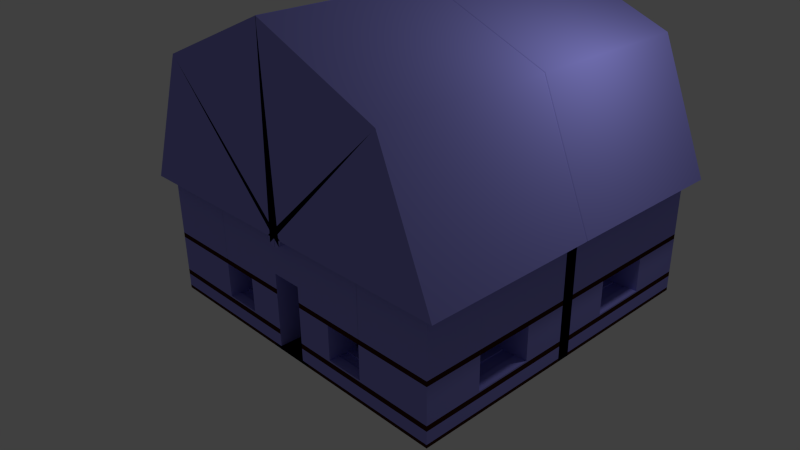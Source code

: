 # Source: HAUSEEEblend.blend  (saved by Blender 2.66.1; exported with 4.5.12 LTS)
import bpy
from mathutils import Matrix  # noqa: F401  (used for matrix-valued properties, if any)

bpy.ops.wm.read_factory_settings(use_empty=True)
scene = bpy.context.scene
scene.name = 'Scene'

# ---- collections
col_collection_1 = bpy.data.collections.new('Collection 1'); scene.collection.children.link(col_collection_1)

# ---- materials (node trees are filled in below, after node groups)
mat_material_001 = bpy.data.materials.new('Material.001')
mat_material_001.alpha_threshold = 0.0
mat_material_001.use_transparent_shadow = False
mat_material_001.diffuse_color = (0.04696, 0.01262, 0.0, 1.0)
mat_material_001.roughness = 0.5
mat_material_001.line_color = (0.0, 0.0, 0.0, 1.0)
mat_material_002 = bpy.data.materials.new('Material.002')
mat_material_002.alpha_threshold = 0.0
mat_material_002.use_transparent_shadow = False
mat_material_002.diffuse_color = (0.3002, 0.2892, 0.8, 1.0)
mat_material_002.roughness = 0.5
mat_material_002.line_color = (0.0, 0.0, 0.0, 1.0)

# ---- material node trees

# ---- world
world_world = bpy.data.worlds.new('World'); scene.world = world_world
world_world.color = (0.05088, 0.05088, 0.05088)
world_world.use_sun_shadow = False
world_world.sun_shadow_jitter_overblur = 0.0
world_world.cycles.sampling_method = 'MANUAL'
world_world.cycles.sample_map_resolution = 256

# ---- cameras
cam_camera = bpy.data.cameras.new('Camera')
cam_camera.clip_end = 100.0
cam_camera.lens = 35.0
cam_camera.sensor_width = 32.0
cam_camera.sensor_height = 18.0
cam_camera.ortho_scale = 7.314
cam_camera.dof.focus_distance = 0.0
cam_camera.dof.aperture_fstop = 128.0

# ---- lights
light_lamp = bpy.data.lights.new('Lamp', 'POINT')
light_lamp.transmission_factor = 0.0
light_lamp.cutoff_distance = 30.0
light_lamp.energy = 100.0
light_lamp.shadow_buffer_clip_start = 1.001
light_lamp.shadow_soft_size = 0.1
light_lamp.shadow_maximum_resolution = 0.006
light_lamp.use_absolute_resolution = True
light_lamp.cycles.use_multiple_importance_sampling = False

# ---- meshes
me_plane = bpy.data.meshes.new('Plane')
me_plane.from_pydata([(1.0, -1.0, 0.0), (-0.1345, -1.0, 0.0), (1.0, 0.03995, 0.0), (-0.1345, 0.03995, 0.0), (0.7731, -1.0, 0.0), (0.5462, -1.0, 0.0), (0.3193, -1.0, 0.0), (0.09237, -1.0, 0.0), (0.7731, 0.03995, 0.0), (0.5462, 0.03995, 0.0), (0.3193, 0.03995, 0.0), (0.09237, 0.03995, 0.0), (1.0, -0.8267, 0.0), (1.0, -0.6534, 0.0), (1.0, -0.48, 0.0), (1.0, -0.3067, 0.0), (1.0, -0.1334, 0.0), (-0.1345, -0.1334, 0.0), (-0.1345, -0.3067, 0.0), (-0.1345, -0.48, 0.0), (-0.1345, -0.6534, 0.0), (-0.1345, -0.8267, 0.0), (0.09237, -0.8267, 0.0), (0.09237, -0.6534, 0.0), (0.09237, -0.48, 0.0), (0.09237, -0.3067, 0.0), (0.09237, -0.1334, 0.0), (0.3193, -0.8267, 0.0), (0.3193, -0.6534, 0.0), (0.3193, -0.48, 0.0), (0.3193, -0.3067, 0.0), (0.3193, -0.1334, 0.0), (0.5462, -0.8267, 0.0), (0.5462, -0.6534, 0.0), (0.5462, -0.48, 0.0), (0.5462, -0.3067, 0.0), (0.5462, -0.1334, 0.0), (0.7731, -0.8267, 0.0), (0.7731, -0.6534, 0.0), (0.7731, -0.48, 0.0), (0.7731, -0.3067, 0.0), (0.7731, -0.1334, 0.0), (-0.1345, -0.8845, 0.0), (-0.1345, -0.9422, 0.0), (1.0, -0.8845, 0.0), (1.0, -0.9422, 0.0), (1.0, -0.9422, 0.09565), (1.0, -0.8845, 0.09565), (0.7731, -0.1334, 0.09565), (0.7731, -0.3067, 0.09565), (0.7731, -0.48, 0.09565), (0.7731, -0.6534, 0.09565), (0.7731, -0.8267, 0.09565), (0.5462, -0.8267, 0.09565), (0.8487, -1.0, 0.0), (0.9244, -1.0, 0.0), (0.8487, 0.03995, 0.0), (0.9244, 0.03995, 0.0), (0.3193, -0.8267, 0.09565), (0.09237, -0.8267, 0.09565), (1.0, -0.1334, 0.09565), (1.0, -0.3067, 0.09565), (1.0, -0.48, 0.09565), (1.0, -0.6534, 0.09565), (1.0, -0.8267, 0.09565), (0.7731, 0.03995, 0.09565), (0.09237, -1.0, 0.09565), (0.3193, -1.0, 0.09565), (0.5462, -1.0, 0.09565), (0.7731, -1.0, 0.09565), (1.0, 0.03995, 0.09565), (1.0, -1.0, 0.09565), (1.0, -1.0, 0.02043), (-0.1345, -1.0, 0.02043), (1.0, 0.03995, 0.02043), (0.7731, -1.0, 0.02043), (0.5462, -1.0, 0.02043), (0.3193, -1.0, 0.02043), (0.09237, -1.0, 0.02043), (0.7731, 0.03995, 0.02043), (1.0, -0.8267, 0.02043), (1.0, -0.6534, 0.02043), (1.0, -0.48, 0.02043), (1.0, -0.3067, 0.02043), (1.0, -0.1334, 0.02043), (-0.1345, -0.8267, 0.02043), (0.09237, -0.8267, 0.02043), (0.3193, -0.8267, 0.02043), (0.5462, -0.8267, 0.02043), (0.7731, -0.8267, 0.02043), (0.7731, -0.6534, 0.02043), (0.7731, -0.48, 0.02043), (0.7731, -0.3067, 0.02043), (0.7731, -0.1334, 0.02043), (-0.1345, -0.8845, 0.02043), (-0.1345, -0.9422, 0.02043), (1.0, -0.8845, 0.02043), (1.0, -0.9422, 0.02043), (0.09237, -0.8845, 0.02043), (0.09237, -0.9422, 0.02043), (0.7731, -1.0, 0.127), (0.5462, -1.0, 0.127), (0.3193, -1.0, 0.127), (0.09237, -1.0, 0.127), (0.7731, 0.03995, 0.127), (1.0, -0.8267, 0.127), (0.8487, -1.0, 0.02043), (0.9244, -1.0, 0.02043), (0.8487, 0.03995, 0.02043), (0.9244, 0.03995, 0.02043), (1.0, -0.6534, 0.127), (1.0, -0.48, 0.127), (1.0, -0.3067, 0.127), (1.0, -0.1334, 0.127), (0.09237, -0.8267, 0.127), (0.3193, -0.8267, 0.127), (0.5462, -0.8267, 0.127), (0.7731, -0.8267, 0.127), (0.7731, -0.6534, 0.127), (0.7731, -0.48, 0.127), (0.7731, -0.3067, 0.127), (0.7731, -0.1334, 0.127), (1.0, -0.8845, 0.127), (1.0, -0.9422, 0.127), (0.09237, -0.8845, 0.09565), (0.09237, -0.9422, 0.09565), (1.0, -0.9422, 0.136), (1.0, -0.8845, 0.136), (0.7731, -0.1334, 0.136), (0.7731, -0.3067, 0.136), (0.7731, -0.48, 0.136), (0.7731, -0.6534, 0.136), (0.8487, -1.0, 0.09565), (0.9244, -1.0, 0.09565), (0.8487, 0.03995, 0.09565), (0.9244, 0.03995, 0.09565), (0.7731, -0.8267, 0.136), (0.5462, -0.8267, 0.136), (0.3193, -0.8267, 0.136), (0.09237, -0.8267, 0.136), (1.0, -0.1334, 0.136), (1.0, -0.3067, 0.136), (1.0, -0.48, 0.136), (1.0, -0.6534, 0.136), (1.0, -0.8267, 0.136), (0.7731, 0.03995, 0.136), (0.09237, -1.0, 0.136), (0.3193, -1.0, 0.136), (0.5462, -1.0, 0.136), (0.7731, -1.0, 0.136), (1.0, 0.03995, 0.127), (1.0, -1.0, 0.127), (0.09237, -0.8845, 0.127), (0.09237, -0.9422, 0.127), (0.3193, -0.8845, 0.127), (0.3193, -0.9422, 0.127), (0.5462, -0.8845, 0.127), (0.5462, -0.9422, 0.127), (1.0, -0.1334, 0.3409), (0.09237, -0.8267, 0.3409), (0.8487, -1.0, 0.127), (0.9244, -1.0, 0.127), (0.8487, 0.03995, 0.127), (0.9244, 0.03995, 0.127), (0.3193, -0.8267, 0.3409), (0.5462, -0.8267, 0.3409), (0.9244, -0.6534, 0.127), (0.8487, -0.6534, 0.127), (0.9244, -0.48, 0.127), (0.8487, -0.48, 0.127), (0.9244, -0.3067, 0.127), (0.8487, -0.3067, 0.127), (0.7731, -0.8267, 0.3409), (0.7731, -0.6534, 0.3409), (0.7731, -0.3067, 0.3409), (0.7731, -0.1334, 0.3409), (1.0, -0.8845, 0.3409), (1.0, -0.9422, 0.3409), (1.0, 0.03995, 0.136), (1.0, -1.0, 0.136), (0.09237, -0.8845, 0.136), (0.09237, -0.9422, 0.136), (0.3193, -0.8845, 0.136), (0.3193, -0.9422, 0.136), (0.5462, -0.8845, 0.136), (0.5462, -0.9422, 0.136), (1.0, -0.9422, 0.371), (1.0, -0.8845, 0.371), (0.8487, -1.0, 0.136), (0.9244, -1.0, 0.136), (0.8487, 0.03995, 0.136), (0.9244, 0.03995, 0.136), (0.7731, -0.1334, 0.371), (0.7731, -0.3067, 0.371), (0.9244, -0.6534, 0.136), (0.8487, -0.6534, 0.136), (0.9244, -0.48, 0.136), (0.8487, -0.48, 0.136), (0.9244, -0.3067, 0.136), (0.8487, -0.3067, 0.136), (0.7731, -0.6534, 0.371), (0.7731, -0.8267, 0.371), (0.5462, -0.8267, 0.371), (0.3193, -0.8267, 0.371), (0.09237, -0.8267, 0.371), (1.0, -0.1334, 0.371), (1.0, -0.3067, 0.3409), (1.0, -0.6534, 0.3409), (1.0, -0.8267, 0.3409), (0.7731, 0.03995, 0.3409), (0.09237, -1.0, 0.3409), (0.3193, -1.0, 0.3409), (0.5462, -1.0, 0.3409), (0.7731, -1.0, 0.3409), (1.0, 0.03995, 0.3409), (1.0, -1.0, 0.3409), (0.09237, -0.8845, 0.3409), (0.09237, -0.9422, 0.3409), (0.3193, -0.8845, 0.3409), (0.3193, -0.9422, 0.3409), (0.5462, -0.8845, 0.3409), (0.5462, -0.9422, 0.3409), (1.0, -0.1334, 0.4617), (0.09237, -0.8267, 0.4617), (0.8487, -1.0, 0.3409), (0.9244, -1.0, 0.3409), (0.8487, 0.03995, 0.3409), (0.9244, 0.03995, 0.3409), (0.3193, -0.8267, 0.4617), (0.5462, -0.8267, 0.4617), (0.9244, -0.6534, 0.3409), (0.8487, -0.6534, 0.3409), (0.9244, -0.3067, 0.3409), (0.8487, -0.3067, 0.3409), (0.7731, -0.8267, 0.4617), (0.7731, -0.6534, 0.4617), (0.7731, -0.3067, 0.4617), (0.7731, -0.1334, 0.4617), (1.0, -0.8845, 0.4617), (1.0, -0.9422, 0.4617), (1.0, -0.3067, 0.371), (1.0, -0.6534, 0.371), (1.0, -0.8267, 0.371), (0.7731, 0.03995, 0.371), (0.09237, -1.0, 0.371), (0.3193, -1.0, 0.371), (0.5462, -1.0, 0.371), (0.7731, -1.0, 0.371), (1.0, 0.03995, 0.371), (1.0, -1.0, 0.371), (0.09237, -0.8845, 0.371), (0.09237, -0.9422, 0.371), (-0.0002471, -0.8845, 0.4617), (-0.0002471, -1.0, 0.4617), (0.5462, -0.8845, 0.371), (0.5462, -0.9422, 0.371), (1.0, -0.9422, 0.7174), (1.0, -0.8845, 0.7174), (0.8487, -1.0, 0.371), (0.9244, -1.0, 0.371), (0.8487, 0.03995, 0.371), (0.9244, 0.03995, 0.371), (0.7731, -0.1334, 0.7174), (0.7731, -0.3067, 0.7174), (0.9244, -0.6534, 0.371), (0.8487, -0.6534, 0.371), (0.7731, -0.6534, 0.7174), (0.7731, -0.8267, 0.7174), (0.5462, -0.8267, 0.7174), (0.3193, -0.8267, 0.7174), (0.09237, -0.8267, 0.7174), (1.0, -0.1334, 0.7174), (1.0, -0.3067, 0.4617), (1.0, -0.6534, 0.4617), (1.0, -0.8267, 0.4617), (0.7731, 0.03995, 0.4617), (0.09237, -1.0, 0.4617), (0.3193, -1.0, 0.4617), (0.5462, -1.0, 0.4617), (0.7731, -1.0, 0.4617), (1.0, 0.03995, 0.4617), (1.0, -1.0, 0.4617), (0.09237, -0.8845, 0.4617), (0.09237, -0.9422, 0.4617), (-0.0002471, -0.8267, 0.7174), (-0.0002471, -0.8267, 0.4617), (0.5462, -0.8845, 0.4617), (0.5462, -0.9422, 0.4617), (0.8487, -0.6532, 0.371), (0.9244, -0.6532, 0.371), (0.8487, -1.0, 0.4617), (0.9244, -1.0, 0.4617), (0.8487, 0.03995, 0.4617), (0.9244, 0.03995, 0.4617), (0.7731, -0.6532, 0.7174), (1.0, -0.6532, 0.371), (0.9244, -0.6534, 0.4617), (0.8487, -0.6534, 0.4617), (0.7731, -0.6532, 0.4617), (0.8487, -0.6532, 0.3409), (0.9244, -0.6532, 0.3409), (1.0, -0.6532, 0.3409), (0.7731, -0.6532, 0.371), (0.7731, -0.6532, 0.3409), (1.0, -0.3067, 0.7174), (1.0, -0.6534, 0.7174), (1.0, -0.8267, 0.7174), (0.7731, 0.03995, 0.7174), (0.09237, -1.0, 0.7174), (0.3193, -1.0, 0.7174), (0.5462, -1.0, 0.7174), (0.7731, -1.0, 0.7174), (1.0, 0.03995, 0.7174), (1.0, -1.0, 0.7174), (0.09237, -0.8845, 0.7174), (0.09237, -0.9422, 0.7174), (0.3193, -0.8845, 0.7174), (0.3193, -0.9422, 0.7174), (0.5462, -0.8845, 0.7174), (0.5462, -0.9422, 0.7174), (0.7731, -0.8845, 0.7174), (0.7731, -0.9422, 0.7174), (0.8487, -1.0, 0.7174), (0.9244, -1.0, 0.7174), (0.8487, 0.03995, 0.7174), (0.9244, 0.03995, 0.7174), (0.9244, -0.8267, 0.7174), (0.8487, -0.8267, 0.7174), (0.9244, -0.6534, 0.7174), (0.8487, -0.6534, 0.7174), (0.9244, -0.3067, 0.7174), (0.8487, -0.3067, 0.7174), (0.9244, -0.1334, 0.7174), (0.8487, -0.1334, 0.7174), (0.9244, -0.9422, 0.7174), (0.8487, -0.9422, 0.7174), (0.9244, -0.8845, 0.7174), (0.8487, -0.8845, 0.7174), (1.0, -0.6532, 0.4617), (0.9244, -0.6532, 0.4617), (0.8487, -0.6532, 0.4617), (1.0, -0.6532, 0.7174), (0.9244, -0.6532, 0.7174), (0.8487, -0.6532, 0.7174), (0.547, -0.8267, 0.3409), (0.547, -0.8267, 0.371), (0.547, -1.0, 0.3409), (0.547, -0.8845, 0.3409), (0.547, -0.9422, 0.3409), (0.547, -0.8267, 0.4617), (0.547, -1.0, 0.371), (0.547, -0.8845, 0.371), (0.547, -0.9422, 0.371), (0.547, -0.8267, 0.7174), (0.547, -1.0, 0.4617), (0.547, -0.8845, 0.4617), (0.547, -0.9422, 0.4617), (0.547, -1.0, 0.7174), (0.547, -0.8845, 0.7174), (0.547, -0.9422, 0.7174), (-0.0002471, -0.9422, 0.4617), (-0.0002471, -1.0, 0.7174), (-0.0002471, -0.8845, 0.7174), (-0.0002471, -0.9422, 0.7174), (0.04997, -1.053, 0.7188), (-1.082, -1.053, 0.7188), (0.04997, 0.07984, 0.7188), (-1.082, -0.005995, 0.7188), (-1.046, -1.053, 0.7188), (-1.046, 0.07984, 0.7188), (-1.046, -1.001, 0.7188), (-1.082, -1.001, 0.7188), (0.04997, -1.001, 0.7188), (0.03628, -1.053, 0.6829), (-0.7645, -1.053, 1.484), (-0.7645, -0.005995, 1.484), (-0.7383, -1.053, 1.458), (-0.7383, 0.07984, 1.458), (-0.7383, -1.001, 1.458), (-0.7645, -1.001, 1.484), (0.03628, -1.001, 0.6829), (0.001194, -1.053, 0.6672), (0.001194, -1.053, 1.8), (0.001194, -0.005995, 1.8), (0.001194, -1.053, 1.763), (0.001194, 0.07984, 1.763), (0.001194, -1.001, 1.763), (0.001194, -1.001, 1.8), (0.001194, -1.001, 0.6672)], [], [(145, 128, 175, 209), (17, 26, 11, 3), (26, 31, 10, 11), (31, 36, 9, 10), (36, 41, 8, 9), (196, 142, 141, 198), (194, 143, 142, 196), (138, 139, 159, 164), (195, 131, 173, 231), (53, 58, 115, 116), (4, 54, 106, 75), (21, 22, 23, 20), (20, 23, 24, 19), (19, 24, 25, 18), (18, 25, 26, 17), (1, 7, 78, 73), (22, 27, 28, 23), (23, 28, 29, 24), (24, 29, 30, 25), (25, 30, 31, 26), (5, 4, 75, 76), (27, 32, 33, 28), (28, 33, 34, 29), (29, 34, 35, 30), (30, 35, 36, 31), (42, 43, 95, 94), (32, 37, 38, 33), (33, 38, 39, 34), (34, 39, 40, 35), (35, 40, 41, 36), (8, 41, 93, 79), (22, 21, 85, 86), (15, 16, 84, 83), (27, 22, 86, 87), (32, 27, 87, 88), (37, 32, 88, 89), (55, 0, 72, 107), (21, 42, 94, 85), (41, 40, 92, 93), (14, 15, 83, 82), (57, 56, 108, 109), (43, 1, 73, 95), (2, 57, 109, 74), (40, 39, 91, 92), (13, 14, 82, 81), (56, 8, 79, 108), (16, 2, 74, 84), (7, 6, 77, 78), (45, 44, 96, 97), (39, 38, 90, 91), (12, 13, 81, 80), (54, 55, 107, 106), (6, 5, 76, 77), (44, 12, 80, 96), (38, 37, 89, 90), (0, 45, 97, 72), (171, 170, 198, 199), (118, 117, 136, 131), (112, 113, 140, 141), (167, 169, 197, 195), (123, 122, 127, 126), (96, 80, 64, 47), (94, 98, 86, 85), (74, 109, 135, 70), (82, 83, 61, 62), (75, 106, 132, 69), (84, 74, 70, 60), (78, 77, 67, 66), (73, 78, 99, 95), (95, 99, 98, 94), (81, 82, 62, 63), (93, 92, 49, 48), (98, 99, 125, 124), (77, 76, 68, 67), (80, 81, 63, 64), (92, 91, 50, 49), (109, 108, 134, 135), (89, 88, 53, 52), (86, 98, 124, 59), (76, 75, 69, 68), (72, 97, 46, 71), (99, 78, 66, 125), (91, 90, 51, 50), (108, 79, 65, 134), (88, 87, 58, 53), (97, 96, 47, 46), (107, 72, 71, 133), (79, 93, 48, 65), (83, 84, 60, 61), (90, 89, 52, 51), (106, 107, 133, 132), (87, 86, 59, 58), (58, 59, 114, 115), (62, 61, 112, 111), (46, 47, 122, 123), (70, 135, 163, 150), (60, 70, 150, 113), (135, 134, 162, 163), (51, 52, 117, 118), (61, 60, 113, 112), (47, 64, 105, 122), (49, 50, 119, 120), (65, 48, 121, 104), (133, 71, 151, 161), (134, 65, 104, 162), (50, 51, 118, 119), (125, 66, 103, 153), (52, 53, 116, 117), (48, 49, 120, 121), (71, 46, 123, 151), (68, 69, 100, 101), (132, 133, 161, 160), (64, 63, 110, 105), (124, 125, 153, 152), (67, 68, 101, 102), (69, 132, 160, 100), (63, 62, 111, 110), (59, 124, 152, 114), (66, 67, 102, 103), (160, 161, 189, 188), (101, 100, 149, 148), (157, 155, 183, 185), (104, 121, 128, 145), (116, 115, 138, 137), (170, 168, 196, 198), (150, 163, 191, 178), (117, 116, 137, 136), (110, 111, 142, 143), (155, 157, 156, 154), (119, 118, 131, 130), (156, 157, 185, 184), (166, 167, 195, 194), (153, 103, 146, 181), (168, 166, 194, 196), (102, 101, 148, 147), (114, 152, 180, 139), (162, 104, 145, 190), (161, 151, 179, 189), (167, 166, 168, 169), (154, 156, 184, 182), (169, 168, 170, 171), (151, 123, 126, 179), (155, 154, 182, 183), (122, 105, 144, 127), (100, 160, 188, 149), (111, 112, 141, 142), (120, 119, 130, 129), (141, 140, 158, 206), (184, 185, 221, 220), (182, 184, 137, 138), (194, 195, 231, 230), (131, 136, 172, 173), (139, 180, 216, 159), (190, 145, 209, 226), (189, 179, 215, 225), (147, 148, 185, 183), (144, 143, 207, 208), (147, 183, 219, 211), (199, 198, 232, 233), (183, 182, 218, 219), (146, 147, 211, 210), (129, 199, 233, 174), (127, 144, 208, 176), (149, 188, 224, 213), (131, 195, 197, 130), (130, 197, 199, 129), (178, 191, 227, 214), (180, 181, 217, 216), (191, 190, 226, 227), (140, 178, 214, 158), (179, 126, 177, 215), (181, 146, 210, 217), (105, 110, 143, 144), (121, 120, 129, 128), (113, 150, 178, 140), (163, 162, 190, 191), (103, 102, 147, 146), (152, 153, 181, 180), (169, 171, 199, 197), (115, 114, 139, 138), (193, 174, 303, 302), (175, 174, 193, 192), (159, 216, 250, 204), (225, 215, 249, 259), (215, 177, 186, 249), (221, 212, 246, 255), (211, 219, 348, 346), (230, 231, 265, 264), (231, 173, 200, 265), (176, 208, 242, 187), (226, 209, 243, 260), (210, 211, 245, 244), (206, 158, 205, 240), (173, 172, 201, 200), (216, 217, 251, 250), (158, 214, 248, 205), (213, 224, 258, 247), (164, 159, 204, 203), (209, 175, 192, 243), (203, 228, 349, 345), (165, 220, 254, 202), (330, 331, 343, 342), (177, 176, 187, 186), (227, 226, 260, 261), (136, 137, 165, 172), (182, 138, 164, 218), (198, 141, 206, 232), (185, 148, 212, 221), (128, 129, 174, 175), (148, 149, 213, 212), (188, 189, 225, 224), (126, 127, 176, 177), (143, 194, 230, 207), (137, 184, 220, 165), (316, 317, 359, 358), (202, 254, 286, 229), (272, 304, 341, 338), (186, 187, 238, 239), (261, 260, 292, 293), (246, 247, 279, 278), (242, 241, 273, 274), (164, 203, 345, 344), (241, 264, 296, 273), (203, 204, 223, 228), (201, 202, 229, 234), (258, 259, 291, 290), (248, 261, 293, 280), (251, 244, 276, 283), (254, 255, 287, 286), (233, 232, 300, 299), (192, 193, 236, 237), (204, 250, 282, 223), (304, 330, 342, 341), (259, 249, 281, 291), (249, 186, 239, 281), (255, 246, 278, 287), (219, 218, 347, 348), (264, 265, 297, 296), (220, 221, 255, 254), (217, 210, 244, 251), (214, 227, 261, 248), (224, 225, 259, 258), (172, 165, 202, 201), (207, 230, 264, 241), (277, 245, 350, 354), (208, 207, 241, 242), (232, 206, 301, 300), (212, 213, 247, 246), (237, 236, 263, 262), (282, 283, 360, 252), (263, 236, 298, 294), (291, 281, 313, 323), (281, 239, 256, 313), (287, 278, 310, 319), (269, 316, 358, 353), (296, 297, 329, 328), (297, 235, 266, 329), (238, 274, 306, 257), (292, 275, 307, 324), (276, 277, 309, 308), (272, 222, 271, 304), (235, 234, 267, 266), (315, 314, 362, 363), (222, 280, 312, 271), (279, 290, 322, 311), (275, 237, 262, 307), (218, 164, 344, 347), (229, 286, 318, 268), (174, 233, 299, 303), (239, 238, 257, 256), (293, 292, 324, 325), (278, 279, 311, 310), (243, 192, 237, 275), (247, 258, 290, 279), (205, 248, 280, 222), (250, 251, 283, 282), (200, 201, 234, 235), (240, 205, 222, 272), (244, 245, 277, 276), (260, 243, 275, 292), (187, 242, 274, 238), (265, 200, 235, 297), (330, 304, 271, 332), (326, 306, 305, 328), (336, 257, 306, 326), (332, 271, 312, 325), (314, 316, 269, 270), (318, 320, 267, 268), (323, 313, 256, 334), (334, 256, 257, 336), (308, 309, 317, 315), (315, 317, 316, 314), (310, 311, 321, 319), (319, 321, 320, 318), (262, 333, 324, 307), (333, 332, 325, 324), (320, 337, 327, 267), (337, 336, 326, 327), (267, 327, 329, 266), (327, 326, 328, 329), (263, 331, 333, 262), (331, 330, 332, 333), (311, 322, 335, 321), (322, 323, 334, 335), (321, 335, 337, 320), (335, 334, 336, 337), (331, 263, 294, 343), (286, 287, 319, 318), (270, 223, 285, 284), (280, 293, 325, 312), (290, 291, 323, 322), (234, 229, 268, 267), (228, 223, 270, 269), (273, 296, 328, 305), (245, 211, 346, 350), (274, 273, 305, 306), (299, 300, 289, 288), (300, 301, 295, 289), (289, 295, 338, 339), (288, 289, 339, 340), (302, 288, 340, 298), (303, 299, 288, 302), (298, 340, 343, 294), (339, 338, 341, 342), (340, 339, 342, 343), (240, 272, 338, 295), (206, 240, 295, 301), (236, 193, 302, 298), (348, 347, 351, 352), (346, 348, 352, 350), (350, 352, 356, 354), (351, 345, 349, 355), (352, 351, 355, 356), (347, 344, 345, 351), (356, 355, 358, 359), (354, 356, 359, 357), (355, 349, 353, 358), (317, 309, 357, 359), (309, 277, 354, 357), (228, 269, 353, 349), (285, 252, 362, 284), (252, 360, 363, 362), (360, 253, 361, 363), (283, 276, 253, 360), (308, 315, 363, 361), (314, 270, 284, 362), (223, 282, 252, 285), (276, 308, 361, 253), (370, 372, 366, 369), (368, 364, 373, 376), (369, 367, 375, 377), (372, 370, 378, 380), (373, 380, 388, 381), (379, 374, 382, 387), (380, 378, 386, 388), (365, 368, 376, 374), (364, 372, 380, 373), (371, 365, 374, 379), (370, 369, 377, 378), (367, 371, 379, 375), (387, 386, 385, 383), (382, 384, 386, 387), (384, 381, 388, 386), (377, 375, 383, 385), (378, 377, 385, 386), (375, 379, 387, 383), (374, 376, 384, 382), (376, 373, 381, 384)])
me_plane.polygons.foreach_set('material_index', [1, 1, 1, 1, 1, 1, 1, 1, 1, 1, 0, 1, 1, 1, 1, 0, 1, 1, 1, 1, 0, 1, 1, 1, 1, 1, 1, 1, 1, 1, 1, 1, 0, 1, 1, 1, 0, 1, 1, 0, 1, 1, 1, 1, 0, 1, 0, 0, 0, 1, 0, 0, 0, 0, 1, 0, 1, 1, 1, 1, 1, 1, 1, 1, 1, 1, 1, 1, 1, 1, 1, 1, 1, 1, 1, 1, 1, 1, 1, 1, 1, 1, 1, 1, 1, 1, 1, 1, 1, 1, 1, 1, 1, 0, 0, 1, 0, 1, 1, 0, 0, 1, 1, 0, 1, 1, 1, 1, 1, 0, 0, 0, 0, 1, 0, 0, 0, 1, 0, 1, 1, 1, 1, 1, 1, 1, 1, 1, 1, 1, 1, 1, 1, 1, 1, 1, 1, 1, 1, 1, 1, 1, 1, 1, 1, 1, 1, 1, 1, 1, 1, 1, 1, 1, 1, 1, 1, 1, 1, 1, 1, 1, 1, 1, 1, 1, 1, 1, 1, 1, 1, 1, 1, 1, 1, 1, 1, 1, 1, 1, 1, 1, 1, 0, 0, 1, 1, 1, 1, 0, 1, 0, 0, 1, 1, 0, 0, 1, 1, 1, 1, 1, 0, 1, 1, 1, 1, 1, 1, 1, 1, 1, 1, 1, 1, 1, 1, 1, 1, 1, 1, 1, 1, 1, 1, 1, 1, 1, 1, 1, 1, 1, 1, 1, 1, 1, 1, 1, 1, 1, 1, 0, 1, 1, 1, 0, 1, 0, 1, 1, 1, 1, 1, 1, 1, 1, 1, 1, 1, 1, 1, 1, 1, 1, 1, 1, 1, 1, 1, 1, 1, 1, 1, 1, 1, 1, 1, 1, 1, 1, 1, 1, 1, 1, 1, 1, 1, 1, 1, 1, 1, 1, 1, 1, 1, 1, 1, 1, 1, 1, 1, 1, 1, 1, 1, 1, 1, 1, 1, 1, 1, 1, 1, 1, 0, 1, 1, 1, 1, 1, 1, 1, 1, 1, 1, 1, 0, 1, 1, 1, 1, 1, 1, 1, 1, 1, 1, 1, 1, 1, 1, 1, 1, 1, 1, 1, 1, 1, 1, 1, 1, 1, 1, 1, 1, 1, 1, 1, 1, 1, 1, 1, 1, 1, 1, 1, 1, 1])
me_plane.materials.append(mat_material_001)
me_plane.materials.append(mat_material_002)
me_plane.use_remesh_preserve_volume = False
me_plane.use_remesh_preserve_attributes = False
me_plane.use_mirror_vertex_groups = False
me_plane.update()

# ---- objects
ob_plane = bpy.data.objects.new('Plane', me_plane)
ob_lamp = bpy.data.objects.new('Lamp', light_lamp)
ob_camera = bpy.data.objects.new('Camera', cam_camera)

# ---- transforms, parenting, visibility, modifiers, constraints
ob_plane.location = (0.3502, -0.03409, 0.2)
ob_plane.scale = (2.776, 2.776, 2.776)
ob_plane.lineart.crease_threshold = 0.0
_m = ob_plane.modifiers.new('Mirror', 'MIRROR')
_m.use_axis = (True, True, False)
ob_lamp.location = (4.076, 1.005, 5.904)
ob_lamp.rotation_euler = (0.6503, 0.05522, 1.866)
ob_lamp.lock_rotations_4d = False
ob_lamp.empty_display_type = 'ARROWS'
ob_lamp.color = (0.0, 0.0, 0.0, 0.0)
ob_lamp.lineart.crease_threshold = 0.0
ob_camera.location = (9.184, -8.868, 7.594)
ob_camera.rotation_euler = (1.109, 0.01082, 0.8149)
ob_camera.lock_rotations_4d = False
ob_camera.empty_display_type = 'ARROWS'
ob_camera.color = (0.0, 0.0, 0.0, 0.0)
ob_camera.display_type = 'WIRE'
ob_camera.lineart.crease_threshold = 0.0

# ---- collection membership
col_collection_1.objects.link(ob_plane)
col_collection_1.objects.link(ob_lamp)
col_collection_1.objects.link(ob_camera)

# ---- scene / render settings (as saved in the file)
scene.camera = ob_camera
scene.frame_start = 1; scene.frame_end = 250; scene.frame_set(1)
scene.render.engine = 'BLENDER_EEVEE_NEXT'
scene.render.image_settings.color_mode = 'RGB'
scene.render.image_settings.compression = 90
scene.render.resolution_percentage = 50
scene.render.dither_intensity = 0.0
scene.render.bake_margin = 2
scene.cycles.use_denoising = False
scene.cycles.samples = 10
scene.cycles.sampling_pattern = 'TABULATED_SOBOL'
scene.cycles.light_sampling_threshold = 0.0
scene.cycles.use_adaptive_sampling = False
scene.cycles.use_light_tree = False
scene.cycles.blur_glossy = 0.0
scene.cycles.volume_bounces = 1
scene.cycles.pixel_filter_type = 'GAUSSIAN'
scene.cycles.sample_clamp_indirect = 0.0
scene.view_settings.view_transform = 'Standard'
bpy.context.view_layer.update()
